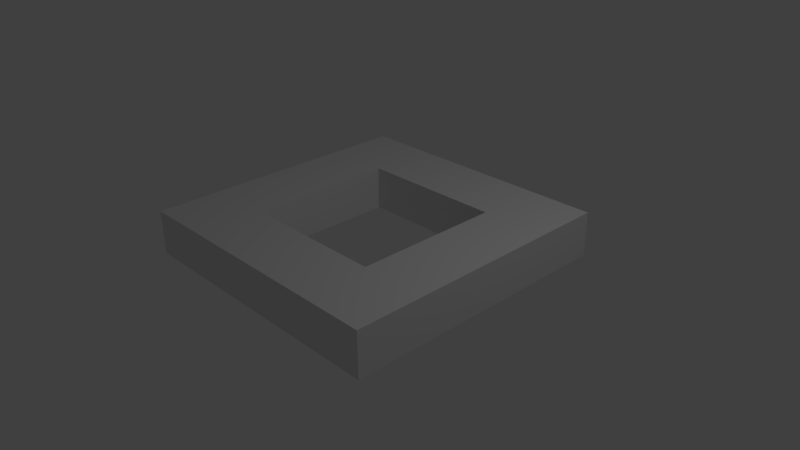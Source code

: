 # Source: AntimatterGoldCrossbox.blend  (saved by Blender 2.70.0; exported with 4.5.12 LTS)
import bpy
from mathutils import Matrix  # noqa: F401  (used for matrix-valued properties, if any)

bpy.ops.wm.read_factory_settings(use_empty=True)
scene = bpy.context.scene
scene.name = 'Scene'

# ---- collections
col_collection_1 = bpy.data.collections.new('Collection 1'); scene.collection.children.link(col_collection_1)

# ---- materials (node trees are filled in below, after node groups)
mat_material_001 = bpy.data.materials.new('Material.001')
mat_material_001.alpha_threshold = 0.0
mat_material_001.use_transparent_shadow = False
mat_material_001.roughness = 0.5
mat_material_001.line_color = (0.0, 0.0, 0.0, 1.0)

# ---- material node trees

# ---- world
world_world = bpy.data.worlds.new('World'); scene.world = world_world
world_world.color = (0.05088, 0.05088, 0.05088)
world_world.use_sun_shadow = False
world_world.sun_shadow_jitter_overblur = 0.0
world_world.cycles.sampling_method = 'MANUAL'
world_world.cycles.sample_map_resolution = 256

# ---- cameras
cam_camera = bpy.data.cameras.new('Camera')
cam_camera.clip_end = 100.0
cam_camera.lens = 35.0
cam_camera.sensor_width = 32.0
cam_camera.sensor_height = 18.0
cam_camera.ortho_scale = 7.314
cam_camera.dof.focus_distance = 0.0
cam_camera.dof.aperture_fstop = 128.0

# ---- lights
light_lamp = bpy.data.lights.new('Lamp', 'POINT')
light_lamp.transmission_factor = 0.0
light_lamp.cutoff_distance = 30.0
light_lamp.energy = 100.0
light_lamp.shadow_buffer_clip_start = 1.001
light_lamp.shadow_soft_size = 0.1
light_lamp.shadow_maximum_resolution = 0.006
light_lamp.use_absolute_resolution = True
light_lamp.cycles.use_multiple_importance_sampling = False

# ---- meshes
me_plane = bpy.data.meshes.new('Plane')
me_plane.from_pydata([(-1.0, -1.0, 0.0), (1.0, -1.0, 0.0), (-1.0, 1.0, 0.0), (1.0, 1.0, 0.0), (-1.9, -1.9, 0.0), (1.9, -1.9, 0.0), (-1.9, 1.9, 0.0), (1.9, 1.9, 0.0), (-1.0, -1.0, 0.6), (1.0, -1.0, 0.6), (-1.0, 1.0, 0.6), (1.0, 1.0, 0.6), (-1.9, -1.9, 0.6), (1.9, -1.9, 0.6), (-1.9, 1.9, 0.6), (1.9, 1.9, 0.6)], [], [(2, 6, 7, 3), (3, 7, 5, 1), (1, 5, 4, 0), (0, 4, 6, 2), (10, 11, 15, 14), (11, 9, 13, 15), (9, 8, 12, 13), (8, 10, 14, 12), (7, 6, 14, 15), (5, 7, 15, 13), (4, 5, 13, 12), (6, 4, 12, 14), (2, 3, 11, 10), (3, 1, 9, 11), (1, 0, 8, 9), (0, 2, 10, 8)])
_uv = me_plane.uv_layers.new(name='UVMap')
_uv.uv.foreach_set('vector', [0.4619, 0.8809, 0.6048, 0.9987, 0.001587, 0.9987, 0.1444, 0.8809, 0.1444, 0.8809, 0.001587, 0.9987, 0.001587, 0.5013, 0.1444, 0.6191, 0.1444, 0.6191, 0.001587, 0.5013, 0.6048, 0.5013, 0.4619, 0.6191, 0.4619, 0.6191, 0.6048, 0.5013, 0.6048, 0.9987, 0.4619, 0.8809, 0.4619, 0.1191, 0.1444, 0.1191, 0.001587, 0.001309, 0.6048, 0.001309, 0.1444, 0.1191, 0.1444, 0.3809, 0.001587, 0.4987, 0.001587, 0.001309, 0.1444, 0.3809, 0.4619, 0.3809, 0.6048, 0.4987, 0.001587, 0.4987, 0.4619, 0.3809, 0.4619, 0.1191, 0.6048, 0.001309, 0.6048, 0.4987, 0.7032, 0.001309, 0.7032, 0.4987, 0.6079, 0.4987, 0.6079, 0.001309, 0.7063, 0.4987, 0.7063, 0.001309, 0.8016, 0.001309, 0.8016, 0.4987, 0.9, 0.001309, 0.9, 0.4987, 0.8048, 0.4987, 0.8048, 0.001309, 0.9032, 0.4987, 0.9032, 0.001309, 0.9984, 0.001309, 0.9984, 0.4987, 0.9, 0.5013, 0.9, 0.7631, 0.8048, 0.7631, 0.8048, 0.5013, 0.9032, 0.7631, 0.9032, 0.5013, 0.9984, 0.5013, 0.9984, 0.7631, 0.7032, 0.5013, 0.7032, 0.7631, 0.6079, 0.7631, 0.6079, 0.5013, 0.7063, 0.7631, 0.7063, 0.5013, 0.8016, 0.5013, 0.8016, 0.7631])
_ca = me_plane.color_attributes.new('Col', 'BYTE_COLOR', 'CORNER')
_ca.data.foreach_set('color', [0.0, 0.0, 0.0, 1.0, 1.0, 0.6105, 0.0, 1.0, 1.0, 0.6105, 0.0, 1.0, 0.0, 0.0, 0.0, 1.0, 0.0, 0.0, 0.0, 1.0, 1.0, 0.6105, 0.0, 1.0, 1.0, 0.6105, 0.0, 1.0, 0.001214, 0.0, 0.0, 1.0, 0.001214, 0.0, 0.0, 1.0, 1.0, 0.6105, 0.0, 1.0, 1.0, 0.6105, 0.0, 1.0, 0.0, 0.0, 0.0, 1.0, 0.0, 0.0, 0.0, 1.0, 1.0, 0.6105, 0.0, 1.0, 1.0, 0.6105, 0.0, 1.0, 0.0, 0.0, 0.0, 1.0, 0.0, 0.0, 0.0, 1.0, 0.0, 0.0, 0.0, 1.0, 1.0, 0.6105, 0.0, 1.0, 1.0, 0.6105, 0.0, 1.0, 0.0, 0.0, 0.0, 1.0, 0.0, 0.0, 0.0, 1.0, 1.0, 0.6105, 0.0, 1.0, 1.0, 0.6105, 0.0, 1.0, 0.0, 0.0, 0.0, 1.0, 0.0, 0.0, 0.0, 1.0, 1.0, 0.6105, 0.0, 1.0, 1.0, 0.6105, 0.0, 1.0, 0.0, 0.0, 0.0, 1.0, 0.0, 0.0, 0.0, 1.0, 1.0, 0.6105, 0.0, 1.0, 1.0, 0.6105, 0.0, 1.0, 0.9911, 0.5906, 0.0, 1.0, 1.0, 0.6105, 0.0, 1.0, 1.0, 0.6105, 0.0, 1.0, 1.0, 0.6105, 0.0, 1.0, 1.0, 0.6105, 0.0, 1.0, 1.0, 0.6105, 0.0, 1.0, 1.0, 0.6105, 0.0, 1.0, 1.0, 0.6105, 0.0, 1.0, 1.0, 0.6105, 0.0, 1.0, 1.0, 0.6105, 0.0, 1.0, 1.0, 0.6105, 0.0, 1.0, 1.0, 0.6105, 0.0, 1.0, 1.0, 0.6105, 0.0, 1.0, 0.9911, 0.5972, 0.0, 1.0, 1.0, 0.6105, 0.0, 1.0, 1.0, 0.6105, 0.0, 1.0, 0.0, 0.0, 0.0, 1.0, 0.0, 0.0, 0.0, 1.0, 0.0, 0.0, 0.0, 1.0, 0.0, 0.0, 0.0, 1.0, 0.0, 0.0, 0.0, 1.0, 0.001214, 0.0, 0.0, 1.0, 0.0, 0.0, 0.0, 1.0, 0.0, 0.0, 0.0, 1.0, 0.001214, 0.0, 0.0, 1.0, 0.0, 0.0, 0.0, 1.0, 0.0, 0.0, 0.0, 1.0, 0.0, 0.0, 0.0, 1.0, 0.0, 0.0, 0.0, 1.0, 0.0, 0.0, 0.0, 1.0, 0.0, 0.0, 0.0, 1.0, 0.0, 0.0, 0.0, 1.0])
me_plane.materials.append(mat_material_001)
me_plane.use_remesh_preserve_volume = False
me_plane.use_remesh_preserve_attributes = False
me_plane.use_mirror_vertex_groups = False
me_plane.update()

# ---- objects
ob_plane = bpy.data.objects.new('Plane', me_plane)
ob_lamp = bpy.data.objects.new('Lamp', light_lamp)
ob_camera = bpy.data.objects.new('Camera', cam_camera)

# ---- transforms, parenting, visibility, modifiers, constraints
ob_plane.location = (0.0, 0.0, 0.0)
ob_plane.lineart.crease_threshold = 0.0
ob_lamp.location = (4.076, 1.005, 5.904)
ob_lamp.rotation_euler = (0.6503, 0.05522, 1.866)
ob_lamp.lock_rotations_4d = False
ob_lamp.empty_display_type = 'ARROWS'
ob_lamp.color = (0.0, 0.0, 0.0, 0.0)
ob_lamp.lineart.crease_threshold = 0.0
ob_camera.location = (7.481, -6.508, 5.344)
ob_camera.rotation_euler = (1.109, 0.01082, 0.8149)
ob_camera.lock_rotations_4d = False
ob_camera.empty_display_type = 'ARROWS'
ob_camera.color = (0.0, 0.0, 0.0, 0.0)
ob_camera.display_type = 'WIRE'
ob_camera.lineart.crease_threshold = 0.0

# ---- collection membership
col_collection_1.objects.link(ob_plane)
col_collection_1.objects.link(ob_lamp)
col_collection_1.objects.link(ob_camera)

# ---- scene / render settings (as saved in the file)
scene.camera = ob_camera
scene.frame_start = 1; scene.frame_end = 250; scene.frame_set(1)
scene.render.engine = 'BLENDER_EEVEE_NEXT'
scene.render.resolution_percentage = 50
scene.render.dither_intensity = 0.0
scene.cycles.use_denoising = False
scene.cycles.samples = 10
scene.cycles.sampling_pattern = 'TABULATED_SOBOL'
scene.cycles.light_sampling_threshold = 0.0
scene.cycles.use_adaptive_sampling = False
scene.cycles.use_light_tree = False
scene.cycles.blur_glossy = 0.0
scene.cycles.volume_bounces = 1
scene.cycles.pixel_filter_type = 'GAUSSIAN'
scene.cycles.sample_clamp_indirect = 0.0
scene.view_settings.view_transform = 'Standard'
bpy.context.view_layer.update()
